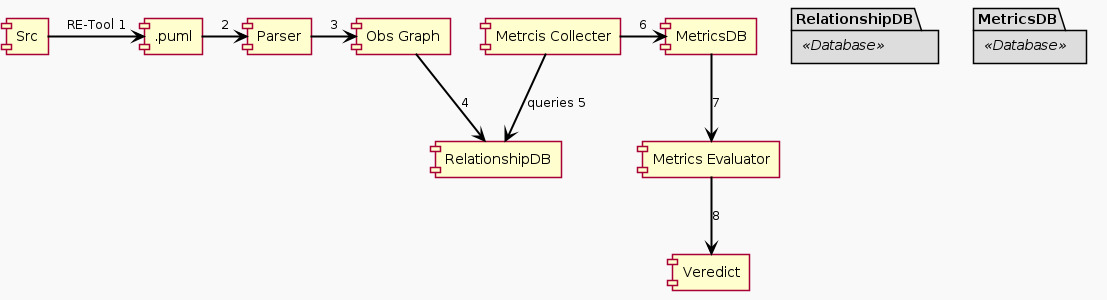

The diagram above was rendered by PlantUML. Its source (embedded in the PNG):
@startuml ComunicationDiagram
skinparam packageStyle rectangle
skinparam shadowing false
skinparam backgroundColor #F9F9F9
skinparam packageBackgroundColor #DDDDDD
skinparam packageBorderColor #000000
skinparam arrowColor #000000
skinparam arrowThickness 2

package "RelationshipDB" <<Database>> {
}

package "MetricsDB" <<Database>> {

}

[Src] -> [.puml] : RE-Tool 1
[.puml] -> [Parser] : 2
[Parser] -> [Obs Graph] : 3
[Obs Graph] --> [RelationshipDB] : 4
[Metrcis Collecter] --> [RelationshipDB] : queries 5
[Metrcis Collecter] -> [MetricsDB] : 6
[MetricsDB] --> [Metrics Evaluator] : 7
[Metrics Evaluator] --> [Veredict] : 8

@enduml